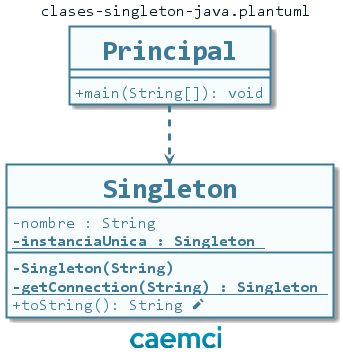

The diagram above was rendered by PlantUML. Its source (embedded in the PNG):
@startuml clases-singleton-java

skinparam BackgroundColor transparent
skinparam DefaultFontName Consolas

skinparam class {
    BackgroundColor #f7fcff
    ArrowColor #3d7a99
    BorderColor #3d7a99
    FontColor #3d7a99
    FontStyle Bold
    FontSize 28
    BorderThickness 2
    AttributeIconSize 0
    AttributeFontColor #3d7a99
    AttributeFontSize 16
    AttributeFontStyle Regular 
    ArrowThickness 3
    StereotypeFontColor #3d7a99
    StereotypeFontSize 16
    StereotypeFontStyle Italic Bold
}

skinparam package {
    BackgroundColor #51a3cc
    BorderColor #51a3cc
    FontColor #f7fcff
    FontStyle Bold
    BorderThickness 3
}

skinparam note {
    BackgroundColor #478eb2
    BorderColor #478eb2
    BorderThickness 2
    FontColor #f7fcff
    FontName Tahoma
    FontSize 16
    FontStyle Regular
}
hide circle

center header clases-singleton-java.plantuml
skinparam header {
    FontColor #001926
    FontSize 16
}

center footer <img:texto.png>
class Principal {
    + main(String[]): void
}

class Singleton {
    - nombre : String
    **-instanciaUnica : Singleton {static}**
    **-Singleton(String)**
    **-getConnection(String) : Singleton {static}**
    + toString(): String <&pencil>
}

Principal ..> Singleton
@enduml